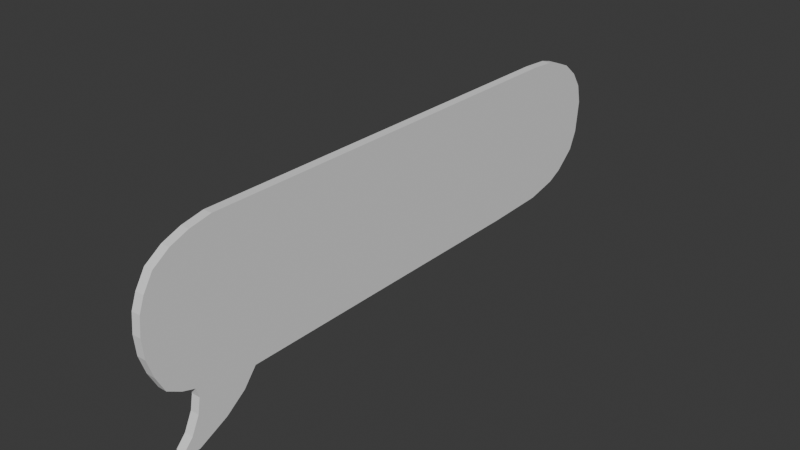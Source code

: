 # Source: TextBubble.blend  (saved by Blender 4.5.88; exported with 4.5.12 LTS)
import bpy
from mathutils import Matrix  # noqa: F401  (used for matrix-valued properties, if any)

bpy.ops.wm.read_factory_settings(use_empty=True)
scene = bpy.context.scene
scene.name = 'Scene'

# ---- collections
col_collection = bpy.data.collections.new('Collection'); scene.collection.children.link(col_collection)

# ---- world
world_world = bpy.data.worlds.new('World'); scene.world = world_world
world_world.use_nodes = True; world_world.node_tree.nodes.clear()
_N = world_world.node_tree.nodes; _L = world_world.node_tree.links
n0 = _N.new('ShaderNodeOutputWorld'); n0.name = 'World Output'; n0.location = (200, 100)
n1 = _N.new('ShaderNodeBackground'); n1.name = 'Background'; n1.location = (-200, 100)
n1.inputs[0].default_value = (0.05088, 0.05088, 0.05088, 1.0)
_L.new(n1.outputs[0], n0.inputs[0])
n0.is_active_output = True
world_world.color = (0.05088, 0.05088, 0.05088)
world_world.sun_shadow_jitter_overblur = 0.0

# ---- meshes
me_plane = bpy.data.meshes.new('Plane')
me_plane.from_pydata([(0.7846, -1.718, -0.02984), (0.7905, -1.629, -0.02984), (0.696, -1.429, -0.02984), (0.5955, -1.293, -0.02984), (0.4833, -1.204, -0.02984), (0.4833, 1.041, -0.02984), (0.4714, 1.473, -0.02984), (0.4242, 1.691, -0.02984), (0.371, 1.798, -0.02984), (0.2528, 1.933, -0.02984), (0.1287, 1.987, -0.02984), (-0.08988, 2.01, -0.02984), (-0.2199, 1.981, -0.02984), (-0.3262, 1.91, -0.02984), (-0.4148, 1.803, -0.02984), (-0.468, 1.673, -0.02984), (-0.4917, 1.585, -0.02984), (-0.5035, 1.396, -0.02984), (-0.5153, -1.417, -0.02984), (-0.4858, -1.564, -0.02984), (-0.4385, -1.689, -0.02984), (-0.3617, -1.801, -0.02984), (-0.2553, -1.866, -0.02984), (-0.1608, -1.901, -0.02984), (-0.0367, -1.913, -0.02984), (0.09329, -1.901, -0.02984), (0.2174, -1.86, -0.02984), (0.3296, -1.801, -0.02984), (0.3828, -1.706, -0.02984), (0.4123, -1.618, -0.02984), (0.4773, -1.6, -0.02984), (0.5778, -1.618, -0.02984), (0.6901, -1.671, -0.02984), (0.761, -1.736, -0.02984), (0.7846, -1.718, 0.02984), (0.7905, -1.629, 0.02984), (0.696, -1.429, 0.02984), (0.5955, -1.293, 0.02984), (0.4833, -1.204, 0.02984), (0.4833, 1.041, 0.02984), (0.4714, 1.473, 0.02984), (0.4242, 1.691, 0.02984), (0.371, 1.798, 0.02984), (0.2528, 1.933, 0.02984), (0.1287, 1.987, 0.02984), (-0.08988, 2.01, 0.02984), (-0.2199, 1.981, 0.02984), (-0.3262, 1.91, 0.02984), (-0.4148, 1.803, 0.02984), (-0.468, 1.673, 0.02984), (-0.4917, 1.585, 0.02984), (-0.5035, 1.396, 0.02984), (-0.5153, -1.417, 0.02984), (-0.4858, -1.564, 0.02984), (-0.4385, -1.689, 0.02984), (-0.3617, -1.801, 0.02984), (-0.2553, -1.866, 0.02984), (-0.1608, -1.901, 0.02984), (-0.0367, -1.913, 0.02984), (0.09329, -1.901, 0.02984), (0.2174, -1.86, 0.02984), (0.3296, -1.801, 0.02984), (0.3828, -1.706, 0.02984), (0.4123, -1.618, 0.02984), (0.4773, -1.6, 0.02984), (0.5778, -1.618, 0.02984), (0.6901, -1.671, 0.02984), (0.761, -1.736, 0.02984)], [], [(1, 0, 33, 32, 31, 30, 29, 28, 27, 26, 25, 24, 23, 22, 21, 20, 19, 18, 17, 16, 15, 14, 13, 12, 11, 10, 9, 8, 7, 6, 5, 4, 3, 2), (35, 36, 37, 38, 39, 40, 41, 42, 43, 44, 45, 46, 47, 48, 49, 50, 51, 52, 53, 54, 55, 56, 57, 58, 59, 60, 61, 62, 63, 64, 65, 66, 67, 34), (7, 8, 42, 41), (21, 22, 56, 55), (8, 9, 43, 42), (22, 23, 57, 56), (9, 10, 44, 43), (23, 24, 58, 57), (10, 11, 45, 44), (24, 25, 59, 58), (11, 12, 46, 45), (25, 26, 60, 59), (12, 13, 47, 46), (26, 27, 61, 60), (13, 14, 48, 47), (0, 1, 35, 34), (27, 28, 62, 61), (14, 15, 49, 48), (1, 2, 36, 35), (28, 29, 63, 62), (15, 16, 50, 49), (2, 3, 37, 36), (29, 30, 64, 63), (16, 17, 51, 50), (3, 4, 38, 37), (30, 31, 65, 64), (17, 18, 52, 51), (4, 5, 39, 38), (31, 32, 66, 65), (18, 19, 53, 52), (5, 6, 40, 39), (32, 33, 67, 66), (19, 20, 54, 53), (6, 7, 41, 40), (33, 0, 34, 67), (20, 21, 55, 54)])
_uv = me_plane.uv_layers.new(name='UVMap')
_uv.uv.foreach_set('vector', [0.0, 0.0, 0.0, 0.0, 0.0, 0.0, 0.0, 0.0, 0.0, 0.0, 0.0, 0.0, 0.0, 0.0, 0.0, 0.0, 0.0, 0.0, 0.0, 0.0, 0.0, 0.0, 0.0, 0.0, 0.0, 0.0, 0.0, 0.0, 0.0, 0.0, 0.0, 0.0, 0.0, 0.0, 0.0, 0.0, 0.0, 0.0, 0.0, 0.0, 0.0, 0.0, 0.0, 0.0, 0.0, 0.0, 0.0, 0.0, 0.0, 0.0, 0.0, 0.0, 0.0, 0.0, 0.0, 0.0, 0.0, 0.0, 0.0, 0.0, 0.0, 0.0, 0.0, 0.0, 0.0, 0.0, 0.0, 0.0, 0.0, 0.0, 0.0, 0.0, 0.0, 0.0, 0.0, 0.0, 0.0, 0.0, 0.0, 0.0, 0.0, 0.0, 0.0, 0.0, 0.0, 0.0, 0.0, 0.0, 0.0, 0.0, 0.0, 0.0, 0.0, 0.0, 0.0, 0.0, 0.0, 0.0, 0.0, 0.0, 0.0, 0.0, 0.0, 0.0, 0.0, 0.0, 0.0, 0.0, 0.0, 0.0, 0.0, 0.0, 0.0, 0.0, 0.0, 0.0, 0.0, 0.0, 0.0, 0.0, 0.0, 0.0, 0.0, 0.0, 0.0, 0.0, 0.0, 0.0, 0.0, 0.0, 0.0, 0.0, 0.0, 0.0, 0.0, 0.0, 0.0, 0.0, 0.0, 0.0, 0.0, 0.0, 0.0, 0.0, 0.0, 0.0, 0.0, 0.0, 0.0, 0.0, 0.0, 0.0, 0.0, 0.0, 0.0, 0.0, 0.0, 0.0, 0.0, 0.0, 0.0, 0.0, 0.0, 0.0, 0.0, 0.0, 0.0, 0.0, 0.0, 0.0, 0.0, 0.0, 0.0, 0.0, 0.0, 0.0, 0.0, 0.0, 0.0, 0.0, 0.0, 0.0, 0.0, 0.0, 0.0, 0.0, 0.0, 0.0, 0.0, 0.0, 0.0, 0.0, 0.0, 0.0, 0.0, 0.0, 0.0, 0.0, 0.0, 0.0, 0.0, 0.0, 0.0, 0.0, 0.0, 0.0, 0.0, 0.0, 0.0, 0.0, 0.0, 0.0, 0.0, 0.0, 0.0, 0.0, 0.0, 0.0, 0.0, 0.0, 0.0, 0.0, 0.0, 0.0, 0.0, 0.0, 0.0, 0.0, 0.0, 0.0, 0.0, 0.0, 0.0, 0.0, 0.0, 0.0, 0.0, 0.0, 0.0, 0.0, 0.0, 0.0, 0.0, 0.0, 0.0, 0.0, 0.0, 0.0, 0.0, 0.0, 0.0, 0.0, 0.0, 0.0, 0.0, 0.0, 0.0, 0.0, 0.0, 0.0, 0.0, 0.0, 0.0, 0.0, 0.0, 0.0, 0.0, 0.0, 0.0, 0.0, 0.0, 0.0, 0.0, 0.0, 0.0, 0.0, 0.0, 0.0, 0.0, 0.0, 0.0, 0.0, 0.0, 0.0, 0.0, 0.0, 0.0, 0.0, 0.0, 0.0, 0.0, 0.0, 0.0, 0.0, 0.0, 0.0, 0.0, 0.0, 0.0, 0.0, 0.0, 0.0, 0.0, 0.0, 0.0, 0.0, 0.0, 0.0, 0.0, 0.0, 0.0, 0.0, 0.0, 0.0, 0.0, 0.0, 0.0, 0.0, 0.0, 0.0, 0.0, 0.0, 0.0, 0.0, 0.0, 0.0, 0.0, 0.0, 0.0, 0.0, 0.0, 0.0, 0.0, 0.0, 0.0, 0.0, 0.0, 0.0, 0.0, 0.0, 0.0, 0.0, 0.0, 0.0, 0.0, 0.0, 0.0, 0.0, 0.0, 0.0, 0.0, 0.0, 0.0, 0.0, 0.0, 0.0, 0.0, 0.0, 0.0, 0.0, 0.0, 0.0, 0.0, 0.0, 0.0, 0.0, 0.0, 0.0, 0.0, 0.0, 0.0, 0.0, 0.0, 0.0, 0.0, 0.0, 0.0, 0.0, 0.0, 0.0, 0.0, 0.0, 0.0, 0.0, 0.0, 0.0, 0.0, 0.0, 0.0, 0.0, 0.0, 0.0, 0.0, 0.0, 0.0, 0.0, 0.0, 0.0, 0.0, 0.0, 0.0, 0.0, 0.0, 0.0, 0.0, 0.0, 0.0, 0.0])
me_plane.update()

# ---- objects
ob_plane = bpy.data.objects.new('Plane', me_plane)

# ---- transforms, parenting, visibility, modifiers, constraints
ob_plane.location = (-0.02192, -0.0427, 0.02984)
ob_plane.rotation_euler = (-0.0, 1.571, 0.0)

# ---- collection membership
col_collection.objects.link(ob_plane)

# ---- scene / render settings (as saved in the file)
scene.frame_start = 1; scene.frame_end = 250; scene.frame_set(1)
scene.render.engine = 'BLENDER_EEVEE_NEXT'
bpy.context.view_layer.update()

# ---- added for rendering (the .blend has no active camera and no usable light): camera, sun
cam_auto = bpy.data.cameras.new('AutoCamera')
cam_auto.lens = 50.0
cam_auto.sensor_width = 36.0
cam_auto.clip_end = 1000.0
ob_auto_camera = bpy.data.objects.new('AutoCamera', cam_auto)
scene.collection.objects.link(ob_auto_camera)
ob_auto_camera.location = (3.80416, -4.58539, 2.9531)
ob_auto_camera.rotation_euler = (1.09748, -7.21219e-08, 0.694738)
scene.camera = ob_auto_camera
light_auto_sun = bpy.data.lights.new('AutoSun', 'SUN')
light_auto_sun.energy = 3.0
light_auto_sun.angle = 0.0523599
ob_auto_sun = bpy.data.objects.new('AutoSun', light_auto_sun)
scene.collection.objects.link(ob_auto_sun)
ob_auto_sun.rotation_euler = (0.872665, 0.174533, 0.523599)
bpy.context.view_layer.update()
